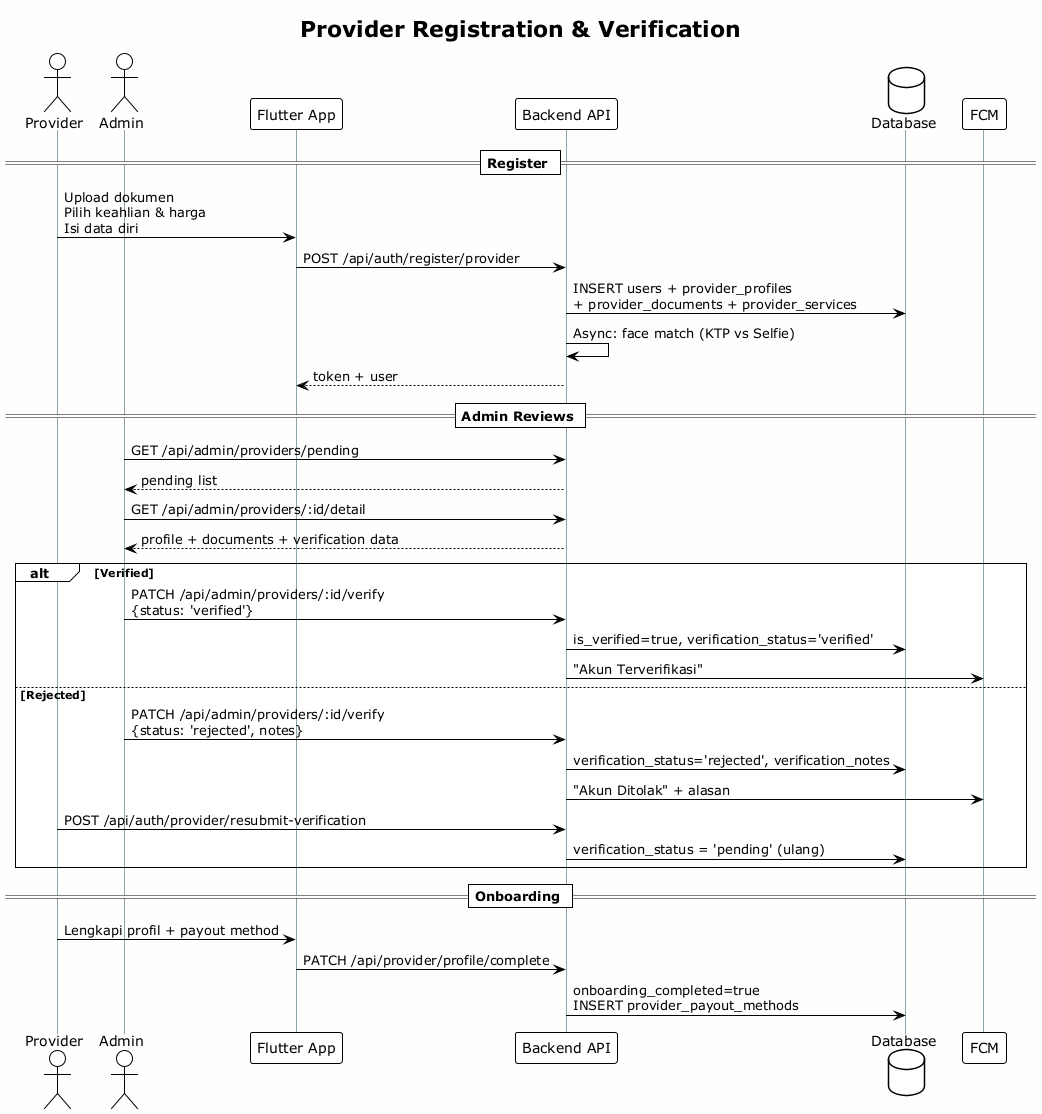

The diagram above was rendered by PlantUML. Its source (embedded in the PNG):
@startuml Provider Verification - Sequence Diagram
!theme plain
title Provider Registration & Verification
skinparam backgroundColor #FEFEFE
skinparam sequenceLifeLineBorderColor #90A4AE

actor "Provider" as P
actor "Admin" as A
participant "Flutter App" as F
participant "Backend API" as B
database "Database" as DB
participant "FCM" as FCM

== Register ==
P -> F : Upload dokumen\nPilih keahlian & harga\nIsi data diri
F -> B : POST /api/auth/register/provider
B -> DB : INSERT users + provider_profiles\n+ provider_documents + provider_services
B -> B : Async: face match (KTP vs Selfie)
B --> F : token + user

== Admin Reviews ==
A -> B : GET /api/admin/providers/pending
B --> A : pending list
A -> B : GET /api/admin/providers/:id/detail
B --> A : profile + documents + verification data

alt Verified
  A -> B : PATCH /api/admin/providers/:id/verify\n{status: 'verified'}
  B -> DB : is_verified=true, verification_status='verified'
  B -> FCM : "Akun Terverifikasi"
else Rejected
  A -> B : PATCH /api/admin/providers/:id/verify\n{status: 'rejected', notes}
  B -> DB : verification_status='rejected', verification_notes
  B -> FCM : "Akun Ditolak" + alasan
  P -> B : POST /api/auth/provider/resubmit-verification
  B -> DB : verification_status = 'pending' (ulang)
end

== Onboarding ==
P -> F : Lengkapi profil + payout method
F -> B : PATCH /api/provider/profile/complete
B -> DB : onboarding_completed=true\nINSERT provider_payout_methods

@enduml